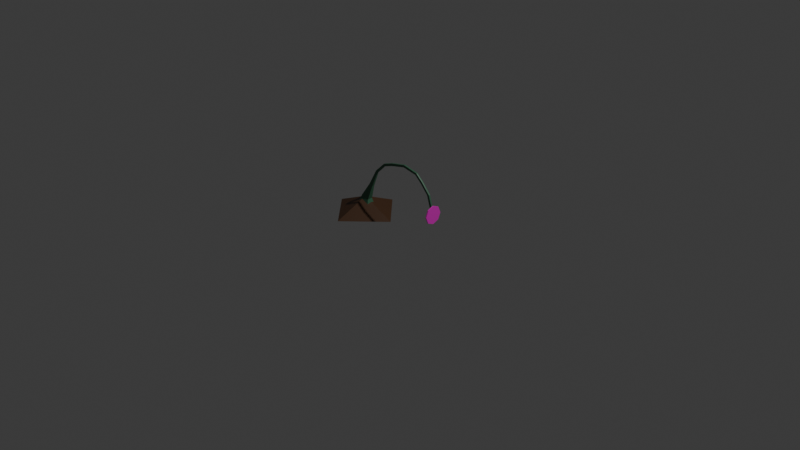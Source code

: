 # Source: true_bait.blend  (saved by Blender 4.5.90; exported with 4.5.12 LTS)
import bpy
from mathutils import Matrix  # noqa: F401  (used for matrix-valued properties, if any)

bpy.ops.wm.read_factory_settings(use_empty=True)
scene = bpy.context.scene
scene.name = 'Scene'

# ---- collections
col_collection = bpy.data.collections.new('Collection'); scene.collection.children.link(col_collection)

# ---- materials (node trees are filled in below, after node groups)
mat_material_002 = bpy.data.materials.new('Material.002')
mat_material_001 = bpy.data.materials.new('Material.001')
mat_material_004 = bpy.data.materials.new('Material.004')
mat_material_005 = bpy.data.materials.new('Material.005')
mat_material_006 = bpy.data.materials.new('Material.006')
mat_material_007 = bpy.data.materials.new('Material.007')
mat_material = bpy.data.materials.new('Material')

# ---- material node trees
mat_material_002.use_nodes = True; mat_material_002.node_tree.nodes.clear()
_N = mat_material_002.node_tree.nodes; _L = mat_material_002.node_tree.links
n0 = _N.new('ShaderNodeBsdfPrincipled'); n0.name = 'Principled BSDF'; n0.location = (10, 300)
n0.inputs[0].default_value = (0.0, 1.0, 0.9345, 1.0)
n1 = _N.new('ShaderNodeOutputMaterial'); n1.name = 'Material Output'; n1.location = (300, 300)
_L.new(n0.outputs[0], n1.inputs[0])
n1.is_active_output = True
mat_material_001.use_nodes = True; mat_material_001.node_tree.nodes.clear()
_N = mat_material_001.node_tree.nodes; _L = mat_material_001.node_tree.links
n0 = _N.new('ShaderNodeBsdfPrincipled'); n0.name = 'Principled BSDF'; n0.location = (10, 300)
n0.inputs[0].default_value = (0.04767, 0.1479, 0.08222, 1.0)
n1 = _N.new('ShaderNodeOutputMaterial'); n1.name = 'Material Output'; n1.location = (300, 300)
_L.new(n0.outputs[0], n1.inputs[0])
n1.is_active_output = True
mat_material_004.use_nodes = True; mat_material_004.node_tree.nodes.clear()
_N = mat_material_004.node_tree.nodes; _L = mat_material_004.node_tree.links
n0 = _N.new('ShaderNodeBsdfPrincipled'); n0.name = 'Principled BSDF'; n0.location = (10, 300)
n0.inputs[0].default_value = (0.09251, 0.1489, 0.0269, 1.0)
n1 = _N.new('ShaderNodeOutputMaterial'); n1.name = 'Material Output'; n1.location = (300, 300)
_L.new(n0.outputs[0], n1.inputs[0])
n1.is_active_output = True
mat_material_005.use_nodes = True; mat_material_005.node_tree.nodes.clear()
_N = mat_material_005.node_tree.nodes; _L = mat_material_005.node_tree.links
n0 = _N.new('ShaderNodeBsdfPrincipled'); n0.name = 'Principled BSDF'; n0.location = (10, 300)
n0.inputs[0].default_value = (0.3047, 0.009322, 0.03153, 1.0)
n1 = _N.new('ShaderNodeOutputMaterial'); n1.name = 'Material Output'; n1.location = (300, 300)
_L.new(n0.outputs[0], n1.inputs[0])
n1.is_active_output = True
mat_material_006.use_nodes = True; mat_material_006.node_tree.nodes.clear()
_N = mat_material_006.node_tree.nodes; _L = mat_material_006.node_tree.links
n0 = _N.new('ShaderNodeBsdfPrincipled'); n0.name = 'Principled BSDF'; n0.location = (10, 300)
n0.inputs[0].default_value = (0.1981, 0.08329, 0.0896, 1.0)
n1 = _N.new('ShaderNodeOutputMaterial'); n1.name = 'Material Output'; n1.location = (300, 300)
_L.new(n0.outputs[0], n1.inputs[0])
n1.is_active_output = True
mat_material_007.use_nodes = True; mat_material_007.node_tree.nodes.clear()
_N = mat_material_007.node_tree.nodes; _L = mat_material_007.node_tree.links
n0 = _N.new('ShaderNodeBsdfPrincipled'); n0.name = 'Principled BSDF'; n0.location = (10, 300)
n0.inputs[0].default_value = (0.8637, 0.01479, 0.619, 1.0)
n1 = _N.new('ShaderNodeOutputMaterial'); n1.name = 'Material Output'; n1.location = (300, 300)
_L.new(n0.outputs[0], n1.inputs[0])
n1.is_active_output = True
mat_material.use_nodes = True; mat_material.node_tree.nodes.clear()
_N = mat_material.node_tree.nodes; _L = mat_material.node_tree.links
n0 = _N.new('ShaderNodeBsdfPrincipled'); n0.name = 'Principled BSDF'; n0.location = (10, 300)
n0.inputs[0].default_value = (0.06908, 0.02866, 0.009953, 1.0)
n1 = _N.new('ShaderNodeOutputMaterial'); n1.name = 'Material Output'; n1.location = (300, 300)
_L.new(n0.outputs[0], n1.inputs[0])
n1.is_active_output = True

# ---- world
world_world = bpy.data.worlds.new('World'); scene.world = world_world
world_world.use_nodes = True; world_world.node_tree.nodes.clear()
_N = world_world.node_tree.nodes; _L = world_world.node_tree.links
n0 = _N.new('ShaderNodeOutputWorld'); n0.name = 'World Output'; n0.location = (300, 300)
n1 = _N.new('ShaderNodeBackground'); n1.name = 'Background'; n1.location = (10, 300)
n1.inputs[0].default_value = (0.05088, 0.05088, 0.05088, 1.0)
_L.new(n1.outputs[0], n0.inputs[0])
n0.is_active_output = True
world_world.color = (0.05088, 0.05088, 0.05088)
world_world.sun_shadow_jitter_overblur = 0.0

# ---- cameras
cam_camera = bpy.data.cameras.new('Camera')
cam_camera.clip_end = 100.0
cam_camera.ortho_scale = 7.314

# ---- lights
light_light = bpy.data.lights.new('Light', 'POINT')
light_light.energy = 1000.0
light_light.shadow_soft_size = 0.1

# ---- meshes
me_cube_001 = bpy.data.meshes.new('Cube.001')
me_cube_001.from_pydata([(-0.4089, 0.000606, -0.2983), (-0.5433, 0.0006059, -0.2312), (-0.4357, 0.02439, -0.2241), (-0.5219, 0.02653, -0.1863), (-0.522, -0.03211, -0.1892), (-0.4376, -0.03189, -0.2261), (-0.4191, 0.0467, -0.3087), (-0.4306, 0.0006157, -0.2191), (-0.5441, 0.05017, -0.2528), (-0.5205, 0.0005947, -0.1727), (-0.5442, -0.05536, -0.2556), (-0.4211, -0.05462, -0.3107), (-0.3818, 9.597e-05, -0.05743), (-0.4245, 8.602e-05, -0.03533), (-0.3842, 0.0114, -0.05979), (-0.4252, 0.01243, -0.0418), (-0.4252, -0.01547, -0.04319), (-0.3851, -0.01537, -0.06075), (-0.3111, 0.0005273, 0.1127), (-0.3299, 0.0005215, 0.1338), (-0.3129, 0.007174, 0.1119), (-0.3316, 0.007773, 0.1304), (-0.332, -0.008622, 0.1297), (-0.3136, -0.00856, 0.1116), (-0.2042, 0.001285, 0.2143), (-0.2126, 0.001279, 0.2413), (-0.2062, 0.007931, 0.2143), (-0.2156, 0.008531, 0.2389), (-0.2162, -0.007865, 0.2384), (-0.207, -0.007802, 0.2143), (-0.09051, 0.001878, 0.2533), (-0.09893, 0.001872, 0.2803), (-0.0925, 0.008524, 0.2533), (-0.1019, 0.009124, 0.2779), (-0.1025, -0.007271, 0.2774), (-0.09328, -0.007209, 0.2533), (-0.09205, 0.001878, 0.2527), (-0.09722, 0.001872, 0.2805), (-0.09401, 0.008524, 0.2529), (-0.1005, 0.009124, 0.2785), (-0.1011, -0.007271, 0.278), (-0.09479, -0.007209, 0.253), (0.07474, 0.002748, 0.2891), (0.08085, 0.002743, 0.3167), (0.07303, 0.009395, 0.2901), (0.07707, 0.009994, 0.3161), (0.07628, -0.006401, 0.3159), (0.07235, -0.006339, 0.2905), (0.2363, 0.003595, 0.2592), (0.2555, 0.003589, 0.28), (0.2353, 0.01024, 0.2609), (0.2519, 0.01084, 0.2813), (0.2511, -0.005554, 0.2816), (0.2349, -0.005492, 0.2616), (0.3154, 0.004114, 0.1901), (0.3346, 0.004108, 0.2109), (0.3144, 0.01076, 0.1919), (0.331, 0.01136, 0.2123), (0.3303, -0.005036, 0.2125), (0.314, -0.004973, 0.1925), (0.314, 0.004114, 0.1912), (0.3356, 0.004108, 0.2095), (0.3133, 0.01076, 0.193), (0.3323, 0.01136, 0.2113), (0.3315, -0.005036, 0.2116), (0.313, -0.004973, 0.1937), (0.4008, 0.00478, 0.09541), (0.428, 0.004774, 0.1031), (0.4009, 0.01143, 0.09739), (0.4257, 0.01203, 0.1062), (0.4252, -0.004369, 0.1068), (0.4009, -0.004307, 0.09818), (0.4412, 0.005445, -0.03312), (0.4685, 0.005439, -0.0254), (0.4413, 0.01209, -0.03114), (0.4661, 0.01269, -0.02235), (0.4656, -0.003704, -0.02174), (0.4413, -0.003642, -0.03035), (0.4747, 0.09801, -0.08803), (0.4858, 0.09801, -0.08803), (0.4747, 0.06947, -0.1569), (0.4858, 0.06947, -0.1569), (0.4747, 0.0005817, -0.1855), (0.4858, 0.0005817, -0.1855), (0.4747, -0.06831, -0.1569), (0.4858, -0.06831, -0.1569), (0.4747, -0.09684, -0.08803), (0.4858, -0.09684, -0.08803), (0.4747, -0.06831, -0.01914), (0.4858, -0.06831, -0.01914), (0.4747, 0.0005817, 0.009392), (0.4858, 0.0005817, 0.009392), (0.4747, 0.06947, -0.01914), (0.4858, 0.06947, -0.01914), (-0.4282, 0.0006196, -0.3036), (-0.5246, 0.0006077, -0.2384), (-0.4482, 0.009084, -0.2272), (-0.5105, 0.01231, -0.1944), (-0.5105, -0.01798, -0.1974), (-0.4499, -0.01645, -0.2294), (-0.4325, 0.03322, -0.3149), (-0.4506, 0.0006237, -0.2181), (-0.5385, 0.03272, -0.2608), (-0.5032, 0.000555, -0.1827), (-0.5384, -0.03799, -0.2635), (-0.4343, -0.04102, -0.317), (-0.4005, 0.0001162, -0.05056), (-0.4074, 8.438e-05, -0.04566), (-0.3968, -0.003613, -0.05609), (-0.4152, -0.003312, -0.0491), (-0.4152, 8.819e-05, -0.05072), (-0.3977, -0.0002467, -0.05732), (-0.3272, 0.0005518, 0.1245), (-0.3148, 0.0005466, 0.1208), (-0.3232, -0.0087, 0.1183), (-0.3203, -0.006594, 0.1223), (-0.3206, 0.005627, 0.1214), (-0.3239, 0.007443, 0.1177), (-0.214, 0.001295, 0.2317), (-0.2035, 0.001286, 0.2235), (-0.2128, -0.007931, 0.2246), (-0.2076, -0.005697, 0.2274), (-0.2083, 0.006257, 0.2266), (-0.2137, 0.008208, 0.2243), (-0.1076, 0.005416, 0.2435), (-0.09359, 0.001777, 0.261), (-0.1109, 0.003641, 0.2471), (-0.09836, 0.004976, 0.2587), (-0.09717, -0.003786, 0.2584), (-0.1072, 0.006294, 0.2483), (-0.07318, 0.002943, 0.2592), (-0.09293, 0.001849, 0.2609), (-0.1098, -0.002183, 0.247), (-0.09816, 0.005401, 0.2589), (-0.097, -0.003514, 0.2588), (-0.08362, 0.009176, 0.2504), (0.07497, 0.002774, 0.3091), (0.07967, 0.002779, 0.2967), (0.07252, -0.006516, 0.3022), (0.07804, -0.003916, 0.3018), (0.07711, 0.007419, 0.3015), (0.07165, 0.009713, 0.3024), (0.2457, 0.003607, 0.2768), (0.2453, 0.003599, 0.2627), (0.2401, -0.005906, 0.2717), (0.2467, -0.003104, 0.268), (0.2457, 0.008293, 0.2682), (0.2394, 0.01081, 0.2723), (0.2985, 0.007404, 0.2004), (0.3205, 0.004012, 0.1967), (0.2999, 0.005825, 0.2047), (0.3161, 0.007204, 0.1996), (0.3165, -0.001541, 0.1984), (0.3027, 0.008492, 0.2021), (0.3291, 0.005211, 0.178), (0.3208, 0.004084, 0.1961), (0.3004, -0.0001247, 0.2037), (0.3165, 0.007675, 0.1996), (0.3169, -0.00131, 0.1985), (0.3159, 0.01183, 0.1833), (0.4185, 0.00479, 0.1048), (0.41, 0.004782, 0.0944), (0.4113, -0.004442, 0.1037), (0.414, -0.002202, 0.09844), (0.4133, 0.009752, 0.09913), (0.411, 0.01171, 0.1046), (0.4605, 0.007904, -0.02814), (0.4745, 0.01625, -0.04109), (0.4594, 0.00348, -0.03145), (0.4758, 0.004204, -0.03767), (0.4525, 0.01048, -0.01655), (0.449, 0.01018, -0.01809), (0.485, 0.08088, -0.08765), (0.4732, 0.08248, -0.08803), (0.4857, 0.0578, -0.145), (0.4732, 0.05849, -0.1459), (0.4859, 0.0005956, -0.1689), (0.4732, 0.0005817, -0.1699), (0.4858, -0.05663, -0.1451), (0.4732, -0.05733, -0.1459), (0.4853, -0.07991, -0.08775), (0.4732, -0.08132, -0.08803), (0.4844, -0.05599, -0.0315), (0.4732, -0.05733, -0.03012), (0.4859, 0.0009026, -0.007153), (0.4732, 0.0005817, -0.006136), (0.4837, 0.05682, -0.03173), (0.4732, 0.05849, -0.03012)], [], [(5, 7, 12, 17), (2, 3, 15, 14), (2, 7, 0, 6), (9, 3, 8, 1), (4, 9, 1, 10), (7, 5, 11, 0), (5, 4, 10, 11), (3, 2, 6, 8), (17, 12, 18, 23), (14, 15, 21, 20), (3, 9, 13, 15), (4, 5, 17, 16), (9, 4, 16, 13), (7, 2, 14, 12), (19, 22, 28, 25), (22, 23, 29, 28), (15, 13, 19, 21), (16, 17, 23, 22), (13, 16, 22, 19), (12, 14, 20, 18), (29, 24, 30, 35), (26, 27, 33, 32), (18, 20, 26, 24), (20, 21, 27, 26), (23, 18, 24, 29), (21, 19, 25, 27), (31, 34, 40, 37), (34, 35, 41, 40), (27, 25, 31, 33), (28, 29, 35, 34), (25, 28, 34, 31), (24, 26, 32, 30), (41, 36, 42, 47), (38, 39, 45, 44), (30, 32, 38, 36), (32, 33, 39, 38), (35, 30, 36, 41), (33, 31, 37, 39), (43, 46, 52, 49), (46, 47, 53, 52), (39, 37, 43, 45), (40, 41, 47, 46), (37, 40, 46, 43), (36, 38, 44, 42), (53, 48, 54, 59), (50, 51, 57, 56), (42, 44, 50, 48), (44, 45, 51, 50), (47, 42, 48, 53), (45, 43, 49, 51), (55, 58, 64, 61), (58, 59, 65, 64), (51, 49, 55, 57), (52, 53, 59, 58), (49, 52, 58, 55), (48, 50, 56, 54), (63, 61, 67, 69), (65, 60, 66, 71), (54, 56, 62, 60), (56, 57, 63, 62), (59, 54, 60, 65), (57, 55, 61, 63), (71, 66, 72, 77), (68, 69, 75, 74), (64, 65, 71, 70), (61, 64, 70, 67), (60, 62, 68, 66), (62, 63, 69, 68), (72, 73, 76, 77), (75, 90, 92), (69, 67, 73, 75), (70, 71, 77, 76), (67, 70, 76, 73), (66, 68, 74, 72), (78, 79, 81, 80), (80, 81, 83, 82), (82, 83, 85, 84), (84, 85, 87, 86), (86, 87, 89, 88), (88, 89, 91, 90), (81, 79, 93, 91, 89, 87, 85, 83), (90, 91, 93, 92), (92, 93, 79, 78), (74, 92, 78), (73, 90, 75), (73, 72, 88), (72, 82, 84), (72, 80, 82), (74, 78, 80), (74, 75, 92), (73, 88, 90), (72, 84, 86), (72, 74, 80), (72, 86, 88), (99, 111, 106, 101), (96, 108, 109, 97), (96, 100, 94, 101), (103, 95, 102, 97), (98, 104, 95, 103), (101, 94, 105, 99), (99, 105, 104, 98), (97, 102, 100, 96), (111, 117, 112, 106), (108, 114, 115, 109), (97, 109, 107, 103), (98, 110, 111, 99), (103, 107, 110, 98), (101, 106, 108, 96), (113, 119, 122, 116), (116, 122, 123, 117), (109, 115, 113, 107), (110, 116, 117, 111), (107, 113, 116, 110), (106, 112, 114, 108), (123, 129, 124, 118), (120, 126, 127, 121), (112, 118, 120, 114), (114, 120, 121, 115), (117, 123, 118, 112), (115, 121, 119, 113), (125, 131, 134, 128), (128, 134, 135, 129), (121, 127, 125, 119), (122, 128, 129, 123), (119, 125, 128, 122), (118, 124, 126, 120), (135, 141, 136, 130), (132, 138, 139, 133), (124, 130, 132, 126), (126, 132, 133, 127), (129, 135, 130, 124), (127, 133, 131, 125), (137, 143, 146, 140), (140, 146, 147, 141), (133, 139, 137, 131), (134, 140, 141, 135), (131, 137, 140, 134), (130, 136, 138, 132), (147, 153, 148, 142), (144, 150, 151, 145), (136, 142, 144, 138), (138, 144, 145, 139), (141, 147, 142, 136), (139, 145, 143, 137), (149, 155, 158, 152), (152, 158, 159, 153), (145, 151, 149, 143), (146, 152, 153, 147), (143, 149, 152, 146), (142, 148, 150, 144), (157, 163, 161, 155), (159, 165, 160, 154), (148, 154, 156, 150), (150, 156, 157, 151), (153, 159, 154, 148), (151, 157, 155, 149), (165, 171, 166, 160), (162, 168, 169, 163), (158, 164, 165, 159), (155, 161, 164, 158), (154, 160, 162, 156), (156, 162, 163, 157), (166, 171, 170, 167), (169, 186, 184), (163, 169, 167, 161), (164, 170, 171, 165), (161, 167, 170, 164), (160, 166, 168, 162), (172, 174, 175, 173), (174, 176, 177, 175), (176, 178, 179, 177), (178, 180, 181, 179), (180, 182, 183, 181), (182, 184, 185, 183), (175, 177, 179, 181, 183, 185, 187, 173), (184, 186, 187, 185), (186, 172, 173, 187), (168, 172, 186), (167, 169, 184), (167, 182, 166), (166, 178, 176), (166, 176, 174), (168, 174, 172), (168, 186, 169), (167, 184, 182), (166, 180, 178), (166, 174, 168), (166, 182, 180), (6, 0, 94, 100), (1, 8, 102, 95), (10, 1, 95, 104), (0, 11, 105, 94), (11, 10, 104, 105), (8, 6, 100, 102)])
me_cube_001.polygons.foreach_set('material_index', [1, 1, 1, 1, 1, 1, 1, 1, 1, 1, 1, 1, 1, 1, 1, 1, 1, 1, 1, 1, 1, 1, 1, 1, 1, 1, 1, 1, 1, 1, 1, 1, 1, 1, 1, 1, 1, 1, 1, 1, 1, 1, 1, 1, 1, 1, 1, 1, 1, 1, 1, 1, 1, 1, 1, 1, 1, 1, 1, 1, 1, 1, 1, 1, 1, 1, 1, 1, 1, 5, 1, 1, 1, 1, 5, 5, 5, 5, 5, 5, 5, 5, 5, 5, 1, 5, 5, 5, 5, 5, 5, 5, 5, 5, 1, 1, 1, 1, 1, 1, 1, 1, 1, 1, 1, 1, 1, 1, 1, 1, 1, 1, 1, 1, 1, 1, 1, 1, 1, 1, 1, 1, 1, 1, 1, 1, 1, 1, 1, 1, 1, 1, 1, 1, 1, 1, 1, 1, 1, 1, 1, 1, 1, 1, 1, 1, 1, 1, 1, 1, 1, 1, 1, 1, 1, 1, 1, 1, 1, 1, 1, 1, 1, 5, 1, 1, 1, 1, 5, 5, 5, 5, 5, 5, 5, 5, 5, 5, 1, 5, 5, 5, 5, 5, 5, 5, 5, 5, 1, 1, 1, 1, 1, 1])
_uv = me_cube_001.uv_layers.new(name='UVMap')
_uv.uv.foreach_set('vector', [0.6787, 0.632, 0.6779, 0.6247, 0.6779, 0.6247, 0.6787, 0.632, 0.6785, 0.6194, 0.6966, 0.6182, 0.6966, 0.6182, 0.6785, 0.6194, 0.6785, 0.6194, 0.6779, 0.6247, 0.6733, 0.6249, 0.6743, 0.6144, 0.6971, 0.6239, 0.6966, 0.6182, 0.7008, 0.6129, 0.7018, 0.6239, 0.6964, 0.6316, 0.6971, 0.6239, 0.7018, 0.6239, 0.7007, 0.6367, 0.6779, 0.6247, 0.6787, 0.632, 0.6745, 0.6374, 0.6733, 0.6249, 0.6787, 0.632, 0.6964, 0.6316, 0.7007, 0.6367, 0.6745, 0.6374, 0.6966, 0.6182, 0.6785, 0.6194, 0.6743, 0.6144, 0.7008, 0.6129, 0.6787, 0.632, 0.6779, 0.6247, 0.6779, 0.6247, 0.6787, 0.632, 0.6785, 0.6194, 0.6966, 0.6182, 0.6966, 0.6182, 0.6785, 0.6194, 0.6966, 0.6182, 0.6971, 0.6239, 0.6971, 0.6239, 0.6966, 0.6182, 0.6964, 0.6316, 0.6787, 0.632, 0.6787, 0.632, 0.6964, 0.6316, 0.6971, 0.6239, 0.6964, 0.6316, 0.6964, 0.6316, 0.6971, 0.6239, 0.6779, 0.6247, 0.6785, 0.6194, 0.6785, 0.6194, 0.6779, 0.6247, 0.6971, 0.6239, 0.6964, 0.6316, 0.6964, 0.6316, 0.6971, 0.6239, 0.6964, 0.6316, 0.6787, 0.632, 0.6787, 0.632, 0.6964, 0.6316, 0.6966, 0.6182, 0.6971, 0.6239, 0.6971, 0.6239, 0.6966, 0.6182, 0.6964, 0.6316, 0.6787, 0.632, 0.6787, 0.632, 0.6964, 0.6316, 0.6971, 0.6239, 0.6964, 0.6316, 0.6964, 0.6316, 0.6971, 0.6239, 0.6779, 0.6247, 0.6785, 0.6194, 0.6785, 0.6194, 0.6779, 0.6247, 0.6787, 0.632, 0.6779, 0.6247, 0.6779, 0.6247, 0.6787, 0.632, 0.6785, 0.6194, 0.6966, 0.6182, 0.6966, 0.6182, 0.6785, 0.6194, 0.6779, 0.6247, 0.6785, 0.6194, 0.6785, 0.6194, 0.6779, 0.6247, 0.6785, 0.6194, 0.6966, 0.6182, 0.6966, 0.6182, 0.6785, 0.6194, 0.6787, 0.632, 0.6779, 0.6247, 0.6779, 0.6247, 0.6787, 0.632, 0.6966, 0.6182, 0.6971, 0.6239, 0.6971, 0.6239, 0.6966, 0.6182, 0.6971, 0.6239, 0.6964, 0.6316, 0.6964, 0.6316, 0.6971, 0.6239, 0.6964, 0.6316, 0.6787, 0.632, 0.6787, 0.632, 0.6964, 0.6316, 0.6966, 0.6182, 0.6971, 0.6239, 0.6971, 0.6239, 0.6966, 0.6182, 0.6964, 0.6316, 0.6787, 0.632, 0.6787, 0.632, 0.6964, 0.6316, 0.6971, 0.6239, 0.6964, 0.6316, 0.6964, 0.6316, 0.6971, 0.6239, 0.6779, 0.6247, 0.6785, 0.6194, 0.6785, 0.6194, 0.6779, 0.6247, 0.6787, 0.632, 0.6779, 0.6247, 0.6779, 0.6247, 0.6787, 0.632, 0.6785, 0.6194, 0.6966, 0.6182, 0.6966, 0.6182, 0.6785, 0.6194, 0.6779, 0.6247, 0.6785, 0.6194, 0.6785, 0.6194, 0.6779, 0.6247, 0.6785, 0.6194, 0.6966, 0.6182, 0.6966, 0.6182, 0.6785, 0.6194, 0.6787, 0.632, 0.6779, 0.6247, 0.6779, 0.6247, 0.6787, 0.632, 0.6966, 0.6182, 0.6971, 0.6239, 0.6971, 0.6239, 0.6966, 0.6182, 0.6971, 0.6239, 0.6964, 0.6316, 0.6964, 0.6316, 0.6971, 0.6239, 0.6964, 0.6316, 0.6787, 0.632, 0.6787, 0.632, 0.6964, 0.6316, 0.6966, 0.6182, 0.6971, 0.6239, 0.6971, 0.6239, 0.6966, 0.6182, 0.6964, 0.6316, 0.6787, 0.632, 0.6787, 0.632, 0.6964, 0.6316, 0.6971, 0.6239, 0.6964, 0.6316, 0.6964, 0.6316, 0.6971, 0.6239, 0.6779, 0.6247, 0.6785, 0.6194, 0.6785, 0.6194, 0.6779, 0.6247, 0.6787, 0.632, 0.6779, 0.6247, 0.6779, 0.6247, 0.6787, 0.632, 0.6785, 0.6194, 0.6966, 0.6182, 0.6966, 0.6182, 0.6785, 0.6194, 0.6779, 0.6247, 0.6785, 0.6194, 0.6785, 0.6194, 0.6779, 0.6247, 0.6785, 0.6194, 0.6966, 0.6182, 0.6966, 0.6182, 0.6785, 0.6194, 0.6787, 0.632, 0.6779, 0.6247, 0.6779, 0.6247, 0.6787, 0.632, 0.6966, 0.6182, 0.6971, 0.6239, 0.6971, 0.6239, 0.6966, 0.6182, 0.6971, 0.6239, 0.6964, 0.6316, 0.6964, 0.6316, 0.6971, 0.6239, 0.6964, 0.6316, 0.6787, 0.632, 0.6787, 0.632, 0.6964, 0.6316, 0.6966, 0.6182, 0.6971, 0.6239, 0.6971, 0.6239, 0.6966, 0.6182, 0.6964, 0.6316, 0.6787, 0.632, 0.6787, 0.632, 0.6964, 0.6316, 0.6971, 0.6239, 0.6964, 0.6316, 0.6964, 0.6316, 0.6971, 0.6239, 0.6779, 0.6247, 0.6785, 0.6194, 0.6785, 0.6194, 0.6779, 0.6247, 0.6966, 0.6182, 0.6971, 0.6239, 0.6971, 0.6239, 0.6966, 0.6182, 0.6787, 0.632, 0.6779, 0.6247, 0.6779, 0.6247, 0.6787, 0.632, 0.6779, 0.6247, 0.6785, 0.6194, 0.6785, 0.6194, 0.6779, 0.6247, 0.6785, 0.6194, 0.6966, 0.6182, 0.6966, 0.6182, 0.6785, 0.6194, 0.6787, 0.632, 0.6779, 0.6247, 0.6779, 0.6247, 0.6787, 0.632, 0.6966, 0.6182, 0.6971, 0.6239, 0.6971, 0.6239, 0.6966, 0.6182, 0.6787, 0.632, 0.6779, 0.6247, 0.6779, 0.6247, 0.6787, 0.632, 0.6785, 0.6194, 0.6966, 0.6182, 0.6966, 0.6182, 0.6785, 0.6194, 0.6964, 0.6316, 0.6787, 0.632, 0.6787, 0.632, 0.6964, 0.6316, 0.6971, 0.6239, 0.6964, 0.6316, 0.6964, 0.6316, 0.6971, 0.6239, 0.6779, 0.6247, 0.6785, 0.6194, 0.6785, 0.6194, 0.6779, 0.6247, 0.6785, 0.6194, 0.6966, 0.6182, 0.6966, 0.6182, 0.6785, 0.6194, 0.6779, 0.6247, 0.6971, 0.6239, 0.6964, 0.6316, 0.6787, 0.632, 0.6966, 0.6182, 0.25, 0.5, 0.125, 0.5, 0.6966, 0.6182, 0.6971, 0.6239, 0.6971, 0.6239, 0.6966, 0.6182, 0.6964, 0.6316, 0.6787, 0.632, 0.6787, 0.632, 0.6964, 0.6316, 0.6971, 0.6239, 0.6964, 0.6316, 0.6964, 0.6316, 0.6971, 0.6239, 0.6779, 0.6247, 0.6785, 0.6194, 0.6785, 0.6194, 0.6779, 0.6247, 1.0, 0.5, 1.0, 1.0, 0.875, 1.0, 0.875, 0.5, 0.875, 0.5, 0.875, 1.0, 0.75, 1.0, 0.75, 0.5, 0.75, 0.5, 0.75, 1.0, 0.625, 1.0, 0.625, 0.5, 0.625, 0.5, 0.625, 1.0, 0.5, 1.0, 0.5, 0.5, 0.5, 0.5, 0.5, 1.0, 0.375, 1.0, 0.375, 0.5, 0.375, 0.5, 0.375, 1.0, 0.25, 1.0, 0.25, 0.5, 0.4197, 0.4197, 0.25, 0.49, 0.08029, 0.4197, 0.01, 0.25, 0.08029, 0.08029, 0.25, 0.01, 0.4197, 0.08029, 0.49, 0.25, 0.25, 0.5, 0.25, 1.0, 0.125, 1.0, 0.125, 0.5, 0.125, 0.5, 0.125, 1.0, 0.0, 1.0, 0.0, 0.5, 0.6785, 0.6194, 0.125, 0.5, 0.0, 0.5, 0.6971, 0.6239, 0.25, 0.5, 0.6966, 0.6182, 0.6971, 0.6239, 0.6779, 0.6247, 0.375, 0.5, 0.6779, 0.6247, 0.75, 0.5, 0.625, 0.5, 0.6779, 0.6247, 0.875, 0.5, 0.75, 0.5, 0.6785, 0.6194, 1.0, 0.5, 0.875, 0.5, 0.6785, 0.6194, 0.6966, 0.6182, 0.125, 0.5, 0.6971, 0.6239, 0.375, 0.5, 0.25, 0.5, 0.6779, 0.6247, 0.625, 0.5, 0.5, 0.5, 0.6779, 0.6247, 0.6785, 0.6194, 0.875, 0.5, 0.6779, 0.6247, 0.5, 0.5, 0.375, 0.5, 0.6787, 0.632, 0.6787, 0.632, 0.6779, 0.6247, 0.6779, 0.6247, 0.6785, 0.6194, 0.6785, 0.6194, 0.6966, 0.6182, 0.6966, 0.6182, 0.6785, 0.6194, 0.6743, 0.6144, 0.6733, 0.6249, 0.6779, 0.6247, 0.6971, 0.6239, 0.7018, 0.6239, 0.7008, 0.6129, 0.6966, 0.6182, 0.6964, 0.6316, 0.7007, 0.6367, 0.7018, 0.6239, 0.6971, 0.6239, 0.6779, 0.6247, 0.6733, 0.6249, 0.6745, 0.6374, 0.6787, 0.632, 0.6787, 0.632, 0.6745, 0.6374, 0.7007, 0.6367, 0.6964, 0.6316, 0.6966, 0.6182, 0.7008, 0.6129, 0.6743, 0.6144, 0.6785, 0.6194, 0.6787, 0.632, 0.6787, 0.632, 0.6779, 0.6247, 0.6779, 0.6247, 0.6785, 0.6194, 0.6785, 0.6194, 0.6966, 0.6182, 0.6966, 0.6182, 0.6966, 0.6182, 0.6966, 0.6182, 0.6971, 0.6239, 0.6971, 0.6239, 0.6964, 0.6316, 0.6964, 0.6316, 0.6787, 0.632, 0.6787, 0.632, 0.6971, 0.6239, 0.6971, 0.6239, 0.6964, 0.6316, 0.6964, 0.6316, 0.6779, 0.6247, 0.6779, 0.6247, 0.6785, 0.6194, 0.6785, 0.6194, 0.6971, 0.6239, 0.6971, 0.6239, 0.6964, 0.6316, 0.6964, 0.6316, 0.6964, 0.6316, 0.6964, 0.6316, 0.6787, 0.632, 0.6787, 0.632, 0.6966, 0.6182, 0.6966, 0.6182, 0.6971, 0.6239, 0.6971, 0.6239, 0.6964, 0.6316, 0.6964, 0.6316, 0.6787, 0.632, 0.6787, 0.632, 0.6971, 0.6239, 0.6971, 0.6239, 0.6964, 0.6316, 0.6964, 0.6316, 0.6779, 0.6247, 0.6779, 0.6247, 0.6785, 0.6194, 0.6785, 0.6194, 0.6787, 0.632, 0.6787, 0.632, 0.6779, 0.6247, 0.6779, 0.6247, 0.6785, 0.6194, 0.6785, 0.6194, 0.6966, 0.6182, 0.6966, 0.6182, 0.6779, 0.6247, 0.6779, 0.6247, 0.6785, 0.6194, 0.6785, 0.6194, 0.6785, 0.6194, 0.6785, 0.6194, 0.6966, 0.6182, 0.6966, 0.6182, 0.6787, 0.632, 0.6787, 0.632, 0.6779, 0.6247, 0.6779, 0.6247, 0.6966, 0.6182, 0.6966, 0.6182, 0.6971, 0.6239, 0.6971, 0.6239, 0.6971, 0.6239, 0.6971, 0.6239, 0.6964, 0.6316, 0.6964, 0.6316, 0.6964, 0.6316, 0.6964, 0.6316, 0.6787, 0.632, 0.6787, 0.632, 0.6966, 0.6182, 0.6966, 0.6182, 0.6971, 0.6239, 0.6971, 0.6239, 0.6964, 0.6316, 0.6964, 0.6316, 0.6787, 0.632, 0.6787, 0.632, 0.6971, 0.6239, 0.6971, 0.6239, 0.6964, 0.6316, 0.6964, 0.6316, 0.6779, 0.6247, 0.6779, 0.6247, 0.6785, 0.6194, 0.6785, 0.6194, 0.6787, 0.632, 0.6787, 0.632, 0.6779, 0.6247, 0.6779, 0.6247, 0.6785, 0.6194, 0.6785, 0.6194, 0.6966, 0.6182, 0.6966, 0.6182, 0.6779, 0.6247, 0.6779, 0.6247, 0.6785, 0.6194, 0.6785, 0.6194, 0.6785, 0.6194, 0.6785, 0.6194, 0.6966, 0.6182, 0.6966, 0.6182, 0.6787, 0.632, 0.6787, 0.632, 0.6779, 0.6247, 0.6779, 0.6247, 0.6966, 0.6182, 0.6966, 0.6182, 0.6971, 0.6239, 0.6971, 0.6239, 0.6971, 0.6239, 0.6971, 0.6239, 0.6964, 0.6316, 0.6964, 0.6316, 0.6964, 0.6316, 0.6964, 0.6316, 0.6787, 0.632, 0.6787, 0.632, 0.6966, 0.6182, 0.6966, 0.6182, 0.6971, 0.6239, 0.6971, 0.6239, 0.6964, 0.6316, 0.6964, 0.6316, 0.6787, 0.632, 0.6787, 0.632, 0.6971, 0.6239, 0.6971, 0.6239, 0.6964, 0.6316, 0.6964, 0.6316, 0.6779, 0.6247, 0.6779, 0.6247, 0.6785, 0.6194, 0.6785, 0.6194, 0.6787, 0.632, 0.6787, 0.632, 0.6779, 0.6247, 0.6779, 0.6247, 0.6785, 0.6194, 0.6785, 0.6194, 0.6966, 0.6182, 0.6966, 0.6182, 0.6779, 0.6247, 0.6779, 0.6247, 0.6785, 0.6194, 0.6785, 0.6194, 0.6785, 0.6194, 0.6785, 0.6194, 0.6966, 0.6182, 0.6966, 0.6182, 0.6787, 0.632, 0.6787, 0.632, 0.6779, 0.6247, 0.6779, 0.6247, 0.6966, 0.6182, 0.6966, 0.6182, 0.6971, 0.6239, 0.6971, 0.6239, 0.6971, 0.6239, 0.6971, 0.6239, 0.6964, 0.6316, 0.6964, 0.6316, 0.6964, 0.6316, 0.6964, 0.6316, 0.6787, 0.632, 0.6787, 0.632, 0.6966, 0.6182, 0.6966, 0.6182, 0.6971, 0.6239, 0.6971, 0.6239, 0.6964, 0.6316, 0.6964, 0.6316, 0.6787, 0.632, 0.6787, 0.632, 0.6971, 0.6239, 0.6971, 0.6239, 0.6964, 0.6316, 0.6964, 0.6316, 0.6779, 0.6247, 0.6779, 0.6247, 0.6785, 0.6194, 0.6785, 0.6194, 0.6966, 0.6182, 0.6966, 0.6182, 0.6971, 0.6239, 0.6971, 0.6239, 0.6787, 0.632, 0.6787, 0.632, 0.6779, 0.6247, 0.6779, 0.6247, 0.6779, 0.6247, 0.6779, 0.6247, 0.6785, 0.6194, 0.6785, 0.6194, 0.6785, 0.6194, 0.6785, 0.6194, 0.6966, 0.6182, 0.6966, 0.6182, 0.6787, 0.632, 0.6787, 0.632, 0.6779, 0.6247, 0.6779, 0.6247, 0.6966, 0.6182, 0.6966, 0.6182, 0.6971, 0.6239, 0.6971, 0.6239, 0.6787, 0.632, 0.6787, 0.632, 0.6779, 0.6247, 0.6779, 0.6247, 0.6785, 0.6194, 0.6785, 0.6194, 0.6966, 0.6182, 0.6966, 0.6182, 0.6964, 0.6316, 0.6964, 0.6316, 0.6787, 0.632, 0.6787, 0.632, 0.6971, 0.6239, 0.6971, 0.6239, 0.6964, 0.6316, 0.6964, 0.6316, 0.6779, 0.6247, 0.6779, 0.6247, 0.6785, 0.6194, 0.6785, 0.6194, 0.6785, 0.6194, 0.6785, 0.6194, 0.6966, 0.6182, 0.6966, 0.6182, 0.6779, 0.6247, 0.6787, 0.632, 0.6964, 0.6316, 0.6971, 0.6239, 0.6966, 0.6182, 0.125, 0.5, 0.25, 0.5, 0.6966, 0.6182, 0.6966, 0.6182, 0.6971, 0.6239, 0.6971, 0.6239, 0.6964, 0.6316, 0.6964, 0.6316, 0.6787, 0.632, 0.6787, 0.632, 0.6971, 0.6239, 0.6971, 0.6239, 0.6964, 0.6316, 0.6964, 0.6316, 0.6779, 0.6247, 0.6779, 0.6247, 0.6785, 0.6194, 0.6785, 0.6194, 1.0, 0.5, 0.875, 0.5, 0.875, 1.0, 1.0, 1.0, 0.875, 0.5, 0.75, 0.5, 0.75, 1.0, 0.875, 1.0, 0.75, 0.5, 0.625, 0.5, 0.625, 1.0, 0.75, 1.0, 0.625, 0.5, 0.5, 0.5, 0.5, 1.0, 0.625, 1.0, 0.5, 0.5, 0.375, 0.5, 0.375, 1.0, 0.5, 1.0, 0.375, 0.5, 0.25, 0.5, 0.25, 1.0, 0.375, 1.0, 0.4197, 0.4197, 0.49, 0.25, 0.4197, 0.08029, 0.25, 0.01, 0.08029, 0.08029, 0.01, 0.25, 0.08029, 0.4197, 0.25, 0.49, 0.25, 0.5, 0.125, 0.5, 0.125, 1.0, 0.25, 1.0, 0.125, 0.5, 0.0, 0.5, 0.0, 1.0, 0.125, 1.0, 0.6785, 0.6194, 0.0, 0.5, 0.125, 0.5, 0.6971, 0.6239, 0.6966, 0.6182, 0.25, 0.5, 0.6971, 0.6239, 0.375, 0.5, 0.6779, 0.6247, 0.6779, 0.6247, 0.625, 0.5, 0.75, 0.5, 0.6779, 0.6247, 0.75, 0.5, 0.875, 0.5, 0.6785, 0.6194, 0.875, 0.5, 1.0, 0.5, 0.6785, 0.6194, 0.125, 0.5, 0.6966, 0.6182, 0.6971, 0.6239, 0.25, 0.5, 0.375, 0.5, 0.6779, 0.6247, 0.5, 0.5, 0.625, 0.5, 0.6779, 0.6247, 0.875, 0.5, 0.6785, 0.6194, 0.6779, 0.6247, 0.375, 0.5, 0.5, 0.5, 0.6743, 0.6144, 0.6733, 0.6249, 0.6733, 0.6249, 0.6743, 0.6144, 0.7018, 0.6239, 0.7008, 0.6129, 0.7008, 0.6129, 0.7018, 0.6239, 0.7007, 0.6367, 0.7018, 0.6239, 0.7018, 0.6239, 0.7007, 0.6367, 0.6733, 0.6249, 0.6745, 0.6374, 0.6745, 0.6374, 0.6733, 0.6249, 0.6745, 0.6374, 0.7007, 0.6367, 0.7007, 0.6367, 0.6745, 0.6374, 0.7008, 0.6129, 0.6743, 0.6144, 0.6743, 0.6144, 0.7008, 0.6129])
me_cube_001.materials.append(mat_material_002)
me_cube_001.materials.append(mat_material_001)
me_cube_001.materials.append(mat_material_004)
me_cube_001.materials.append(mat_material_005)
me_cube_001.materials.append(mat_material_006)
me_cube_001.materials.append(mat_material_007)
me_cube_001.update()
me_cone = bpy.data.meshes.new('Cone')
me_cone.from_pydata([(0.0, 1.0, -1.0), (1.0, 0.0, -1.0), (0.0, -1.0, -1.0), (-1.0, 0.0, -1.0), (0.0, 0.0, 1.0), (0.0, 0.9817, -0.9919), (0.9817, 0.0, -0.9919), (0.0, -0.9817, -0.9919), (-0.9817, 0.0, -0.9919), (0.0, 0.0, 0.98)], [], [(0, 4, 1), (1, 4, 2), (0, 1, 2, 3), (2, 4, 3), (3, 4, 0), (5, 6, 9), (6, 7, 9), (5, 8, 7, 6), (7, 8, 9), (8, 5, 9)])
_uv = me_cone.uv_layers.new(name='UVMap')
_uv.uv.foreach_set('vector', [0.25, 0.49, 0.25, 0.25, 0.49, 0.25, 0.49, 0.25, 0.25, 0.25, 0.25, 0.01, 0.75, 0.49, 0.99, 0.25, 0.75, 0.01, 0.51, 0.25, 0.25, 0.01, 0.25, 0.25, 0.01, 0.25, 0.01, 0.25, 0.25, 0.25, 0.25, 0.49, 0.25, 0.49, 0.49, 0.25, 0.25, 0.25, 0.49, 0.25, 0.25, 0.01, 0.25, 0.25, 0.75, 0.49, 0.51, 0.25, 0.75, 0.01, 0.99, 0.25, 0.25, 0.01, 0.01, 0.25, 0.25, 0.25, 0.01, 0.25, 0.25, 0.49, 0.25, 0.25])
me_cone.materials.append(mat_material)
me_cone.update()

# ---- objects
ob_light = bpy.data.objects.new('Light', light_light)
ob_camera = bpy.data.objects.new('Camera', cam_camera)
ob_cube_002 = bpy.data.objects.new('Cube.002', me_cube_001)
ob_cone = bpy.data.objects.new('Cone', me_cone)

# ---- transforms, parenting, visibility, modifiers, constraints
ob_light.location = (4.076, 1.005, 5.904)
ob_light.rotation_euler = (0.6503, 0.05522, 1.866)
ob_light.lock_rotations_4d = False
ob_light.empty_display_type = 'ARROWS'
ob_light.color = (0.0, 0.0, 0.0, 0.0)
ob_light.lineart.crease_threshold = 0.0
ob_camera.location = (7.359, -6.926, 4.958)
ob_camera.rotation_euler = (1.109, 0.0, 0.8149)
ob_camera.lock_rotations_4d = False
ob_camera.empty_display_type = 'ARROWS'
ob_camera.color = (0.0, 0.0, 0.0, 0.0)
ob_camera.display_type = 'WIRE'
ob_camera.lineart.crease_threshold = 0.0
ob_cube_002.location = (0.0, -0.0005817, 0.3)
ob_cone.location = (-0.5117, 0.0, 0.0)
ob_cone.scale = (0.3824, 0.3824, 0.0833)

# ---- collection membership
col_collection.objects.link(ob_light)
col_collection.objects.link(ob_camera)
col_collection.objects.link(ob_cube_002)
col_collection.objects.link(ob_cone)

# ---- scene / render settings (as saved in the file)
scene.camera = ob_camera
scene.frame_start = 1; scene.frame_end = 250; scene.frame_set(1)
scene.render.engine = 'BLENDER_EEVEE_NEXT'
bpy.context.view_layer.update()
